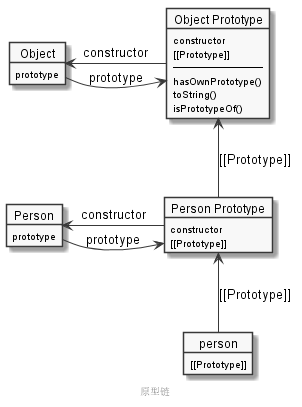

The diagram above was rendered by PlantUML. Its source (embedded in the PNG):
@startuml
skinparam monochrome true 

object Object{
    prototype
}
object "Object Prototype" as Object_Prototype{
    constructor
    [[Prototype~]]
    —————————
    hasOwnPrototype()
    toString()
    isPrototypeOf()
}
object Person{
    prototype
}
object "Person Prototype" as Person_Prototype{
    constructor
     [[Prototype~]]
}
object person{
     [[Prototype~]]
}

Object -> Object_Prototype : prototype
Person -> Person_Prototype : prototype
Object <- Object_Prototype : constructor
Person <- Person_Prototype : constructor
Person_Prototype -up-> Object_Prototype : [[Prototype~]]
person -up-> Person_Prototype : [[Prototype~]]
center footer 原型链 
@enduml